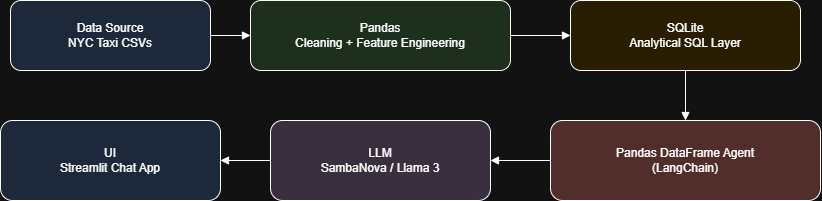

The diagram above was exported from draw.io. Its source (the exported page's mxGraphModel, read from the mxfile embedded in the PNG):
<mxGraphModel dx="969" dy="517" grid="1" gridSize="10" guides="1" tooltips="1" connect="1" arrows="1" fold="1" page="1" pageScale="1" pageWidth="850" pageHeight="1100" math="0" shadow="0">
  <root>
    <mxCell id="0" />
    <mxCell id="1" parent="0" />
    <mxCell id="2" parent="1" style="rounded=1;whiteSpace=wrap;fillColor=#dae8fc;" value="Data Source&#10;NYC Taxi CSVs" vertex="1">
      <mxGeometry height="70" width="200" x="40" y="220" as="geometry" />
    </mxCell>
    <mxCell id="3" parent="1" style="rounded=1;whiteSpace=wrap;fillColor=#d5e8d4;" value="Pandas&#10;Cleaning + Feature Engineering" vertex="1">
      <mxGeometry height="70" width="260" x="280" y="220" as="geometry" />
    </mxCell>
    <mxCell id="4" parent="1" style="rounded=1;whiteSpace=wrap;fillColor=#fff2cc;" value="SQLite&#10;Analytical SQL Layer" vertex="1">
      <mxGeometry height="70" width="230" x="600" y="220" as="geometry" />
    </mxCell>
    <mxCell id="5" parent="1" style="rounded=1;whiteSpace=wrap;fillColor=#f8cecc;" value="Pandas DataFrame Agent&#10;(LangChain)" vertex="1">
      <mxGeometry height="80" width="270" x="580" y="340" as="geometry" />
    </mxCell>
    <mxCell id="6" parent="1" style="rounded=1;whiteSpace=wrap;fillColor=#e1d5e7;" value="LLM&#10;SambaNova / Llama 3" vertex="1">
      <mxGeometry height="80" width="220" x="300" y="340" as="geometry" />
    </mxCell>
    <mxCell id="7" parent="1" style="rounded=1;whiteSpace=wrap;fillColor=#dae8fc;" value="UI&#10;Streamlit Chat App" vertex="1">
      <mxGeometry height="80" width="220" x="30" y="340" as="geometry" />
    </mxCell>
    <mxCell id="8" edge="1" parent="1" source="2" style="endArrow=block;" target="3">
      <mxGeometry relative="1" as="geometry" />
    </mxCell>
    <mxCell id="9" edge="1" parent="1" source="3" style="endArrow=block;" target="4">
      <mxGeometry relative="1" as="geometry" />
    </mxCell>
    <mxCell id="10" edge="1" parent="1" source="4" style="endArrow=block;" target="5">
      <mxGeometry relative="1" as="geometry" />
    </mxCell>
    <mxCell id="11" edge="1" parent="1" source="5" style="endArrow=block;" target="6">
      <mxGeometry relative="1" as="geometry" />
    </mxCell>
    <mxCell id="12" edge="1" parent="1" source="6" style="endArrow=block;" target="7">
      <mxGeometry relative="1" as="geometry" />
    </mxCell>
  </root>
</mxGraphModel>